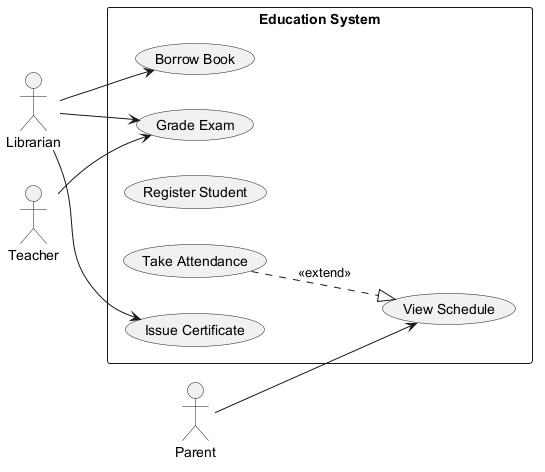

The diagram above was rendered by PlantUML. Its source (embedded in the PNG):
@startuml

left to right direction
actor "Librarian" as Librarian
actor "Parent" as Parent
actor "Teacher" as Teacher
rectangle "Education System" {
  usecase "Borrow Book" as UC_BorrowBook
  usecase "Grade Exam" as UC_GradeExam
  usecase "Register Student" as UC_RegisterStudent
  usecase "Take Attendance" as UC_TakeAttendance
  usecase "View Schedule" as UC_ViewSchedule
  usecase "Issue Certificate" as UC_IssueCertificate
}
Librarian --> UC_IssueCertificate
Librarian --> UC_GradeExam
Librarian --> UC_BorrowBook
Parent --> UC_ViewSchedule
Teacher --> UC_GradeExam
UC_TakeAttendance ..|> UC_ViewSchedule : <<extend>>
@enduml